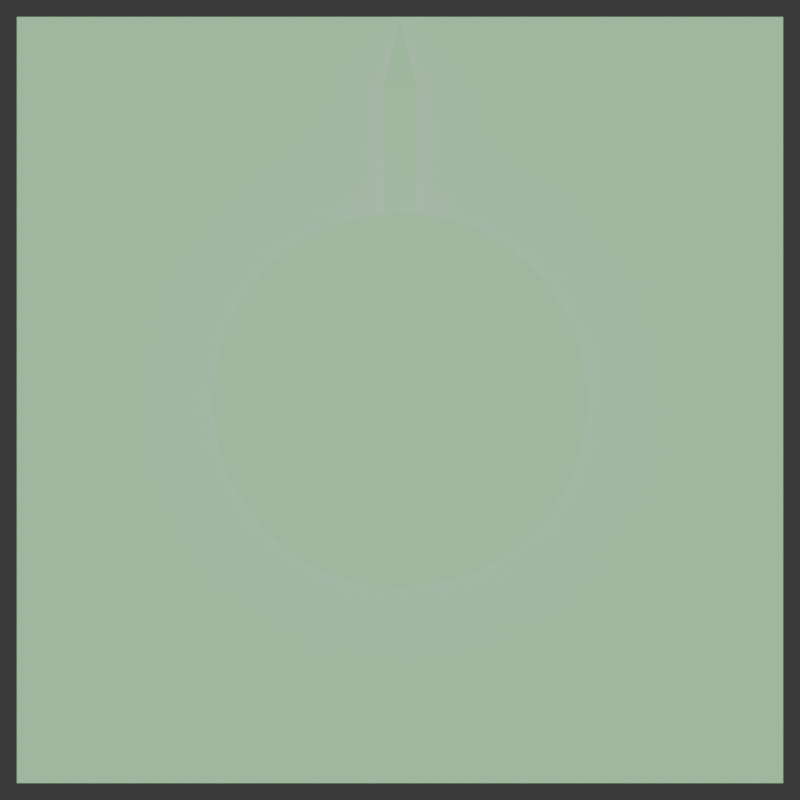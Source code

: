 # Source: Clock_0.blend  (saved by Blender 4.0.36; exported with 4.5.12 LTS)
import bpy
from mathutils import Matrix  # noqa: F401  (used for matrix-valued properties, if any)

bpy.ops.wm.read_factory_settings(use_empty=True)
scene = bpy.context.scene
scene.name = 'Scene'

# ---- collections
col_collection = bpy.data.collections.new('Collection'); scene.collection.children.link(col_collection)

# ---- images (referenced by path relative to the original .blend; pixels are not part of the script)
import os
ASSET_DIR = os.environ.get("B2B_ASSET_DIR", "")  # directory of the original .blend (textures are referenced by path, not embedded)
HERE = os.path.dirname(os.path.abspath(__file__))  # packed textures are extracted next to this script under _unpacked/

def load_image(name, relpath, width, height, colorspace="sRGB"):
    """Load a texture the original file referenced (path relative to the .blend, or extracted next to this script)."""
    p = next((c for c in (os.path.join(HERE, relpath), os.path.join(ASSET_DIR, relpath)) if relpath and os.path.exists(c)), "")
    if p:
        img = bpy.data.images.load(p, check_existing=True)
        img.name = name
    else:  # same state as the original file: an image datablock whose file is absent (Cycles renders it pink)
        img = bpy.data.images.new(name, width, height)
        img.source = "FILE"
        img.filepath = "//" + (relpath or name)
    img.colorspace_settings.name = colorspace
    return img
img_timedplatform_png = load_image('TimedPlatform.png', 'TimedPlatform.png', 1024, 1024, 'sRGB')

# ---- materials (node trees are filled in below, after node groups)
mat_material = bpy.data.materials.new('Material')
mat_material.alpha_threshold = 0.0
mat_material.roughness = 0.5
mat_material.line_color = (0.0, 0.0, 0.0, 1.0)

# ---- material node trees
mat_material.use_nodes = True; mat_material.node_tree.nodes.clear()
_N = mat_material.node_tree.nodes; _L = mat_material.node_tree.links
n0 = _N.new('ShaderNodeOutputMaterial'); n0.name = 'Material Output'; n0.location = (300, 300)
n1 = _N.new('ShaderNodeBsdfPrincipled'); n1.name = 'Principled BSDF'; n1.location = (10, 300)
n1.inputs[2].default_value = 1.0
n1.inputs[3].default_value = 1.45
n1.inputs[27].default_value = (0.0, 1.0, 0.0162, 1.0)
n1.inputs[28].default_value = 0.7
n2 = _N.new('ShaderNodeTexImage'); n2.name = 'Image Texture'; n2.location = (-455, 140)
n2.image = img_timedplatform_png
_L.new(n1.outputs[0], n0.inputs[0])
_L.new(n2.outputs[0], n1.inputs[0])
_L.new(n2.outputs[1], n1.inputs[4])
n0.is_active_output = True

# ---- world
world_world = bpy.data.worlds.new('World'); scene.world = world_world
world_world.use_nodes = True; world_world.node_tree.nodes.clear()
_N = world_world.node_tree.nodes; _L = world_world.node_tree.links
n0 = _N.new('ShaderNodeOutputWorld'); n0.name = 'World Output'; n0.location = (300, 300)
n1 = _N.new('ShaderNodeBackground'); n1.name = 'Background'; n1.location = (10, 300)
n1.inputs[0].default_value = (0.05088, 0.05088, 0.05088, 1.0)
_L.new(n1.outputs[0], n0.inputs[0])
n0.is_active_output = True
world_world.color = (0.05088, 0.05088, 0.05088)
world_world.use_sun_shadow = False
world_world.sun_shadow_jitter_overblur = 0.0

# ---- cameras
cam_camera_001 = bpy.data.cameras.new('Camera.001')

# ---- lights
light_sun = bpy.data.lights.new('Sun', 'SUN')
light_sun.transmission_factor = 0.0
light_sun.energy = 1.0

# ---- meshes
me_cube = bpy.data.meshes.new('Cube')
me_cube.from_pydata([(0.0, 10.0, 0.0), (-1.8, 4.346, 1.122), (0.6462, -1.0, 1.0), (0.6462, -1.0, -1.0), (-0.9176, 4.613, 1.122), (1.973e-08, 4.704, 1.122), (-0.6462, -1.0, 1.0), (-0.6462, -1.0, -1.0), (-0.6462, 1.0, -1.0), (0.6462, 1.0, 1.0), (-0.6462, 1.0, 1.0), (0.6462, 1.0, -1.0), (0.4118, 8.084, -0.5742), (-0.4118, 8.084, -0.5742), (0.4118, 8.084, 0.5742), (-0.4118, 8.084, 0.5742), (-0.4118, 2.916, 0.5742), (0.4118, 2.916, -0.5742), (-0.4118, 2.916, -0.5742), (0.4118, 2.916, 0.5742), (-2.613, 3.911, 1.122), (-3.326, 3.326, 1.122), (-3.911, 2.613, 1.122), (-4.346, 1.8, 1.122), (-4.613, 0.9176, 1.122), (-4.704, -3.157e-08, 1.122), (-4.613, -0.9176, 1.122), (-4.346, -1.8, 1.122), (-3.911, -2.613, 1.122), (-3.326, -3.326, 1.122), (-2.613, -3.911, 1.122), (-1.8, -4.346, 1.122), (-0.9176, -4.613, 1.122), (1.973e-08, -4.704, 1.122), (0.9176, -4.613, 1.122), (1.8, -4.346, 1.122), (2.613, -3.911, 1.122), (3.326, -3.326, 1.122), (3.911, -2.613, 1.122), (4.346, -1.8, 1.122), (4.613, -0.9176, 1.122), (4.704, -3.157e-08, 1.122), (4.613, 0.9176, 1.122), (4.346, 1.8, 1.122), (3.911, 2.613, 1.122), (3.326, 3.326, 1.122), (2.613, 3.911, 1.122), (1.8, 4.346, 1.122), (0.9176, 4.613, 1.122), (-10.0, -10.0, 0.0), (10.0, -10.0, 0.0), (-10.0, 10.0, 0.0), (10.0, 10.0, 0.0)], [], [(9, 10, 6, 2), (3, 2, 6, 7), (9, 11, 17, 19), (8, 11, 3, 7), (11, 9, 2, 3), (8, 10, 16, 18), (0, 15, 14), (7, 6, 10, 8), (0, 12, 13), (18, 16, 15, 13), (12, 14, 19, 17), (13, 12, 17, 18), (14, 15, 16, 19), (0, 14, 12), (10, 9, 19, 16), (11, 8, 18, 17), (0, 13, 15), (25, 24, 23, 22, 21, 20, 1, 4, 5, 48, 47, 46, 45, 44, 43, 42, 41, 40, 39, 38, 37, 36, 35, 34, 33, 32, 31, 30, 29, 28, 27, 26), (49, 50, 52, 51)])
_uv = me_cube.uv_layers.new(name='UVMap')
_uv.uv.foreach_set('vector', [0.001938, 0.9981, 0.001938, 0.9981, 0.001938, 0.9981, 0.001938, 0.9981, 0.001938, 0.9981, 0.001938, 0.9981, 0.001938, 0.9981, 0.001938, 0.9981, 0.001938, 0.9981, 0.001938, 0.9981, 0.001938, 0.9981, 0.001938, 0.9981, 0.001938, 0.9981, 0.001938, 0.9981, 0.001938, 0.9981, 0.001938, 0.9981, 0.001938, 0.9981, 0.001938, 0.9981, 0.001938, 0.9981, 0.001938, 0.9981, 0.001938, 0.9981, 0.001938, 0.9981, 0.001938, 0.9981, 0.001938, 0.9981, 0.001938, 0.9981, 0.001938, 0.9981, 0.001938, 0.9981, 0.001938, 0.9981, 0.001938, 0.9981, 0.001938, 0.9981, 0.001938, 0.9981, 0.001938, 0.9981, 0.001938, 0.9981, 0.001938, 0.9981, 0.001938, 0.9981, 0.001938, 0.9981, 0.001938, 0.9981, 0.001938, 0.9981, 0.001938, 0.9981, 0.001938, 0.9981, 0.001938, 0.9981, 0.001938, 0.9981, 0.001938, 0.9981, 0.001938, 0.9981, 0.001938, 0.9981, 0.001938, 0.9981, 0.001938, 0.9981, 0.001938, 0.9981, 0.001938, 0.9981, 0.001938, 0.9981, 0.001938, 0.9981, 0.001938, 0.9981, 0.001938, 0.9981, 0.001938, 0.9981, 0.001938, 0.9981, 0.001938, 0.9981, 0.001938, 0.9981, 0.001938, 0.9981, 0.001938, 0.9981, 0.001938, 0.9981, 0.001938, 0.9981, 0.001938, 0.9981, 0.001938, 0.9981, 0.001938, 0.9981, 0.005814, 0.9981, 0.005814, 0.9981, 0.005814, 0.9981, 0.005814, 0.9981, 0.005814, 0.9981, 0.005814, 0.9981, 0.005814, 0.9981, 0.005814, 0.9981, 0.005814, 0.9981, 0.005814, 0.9981, 0.005814, 0.9981, 0.005814, 0.9981, 0.005814, 0.9981, 0.005814, 0.9981, 0.005814, 0.9981, 0.005814, 0.9981, 0.005814, 0.9981, 0.005814, 0.9981, 0.005814, 0.9981, 0.005814, 0.9981, 0.005814, 0.9981, 0.005814, 0.9981, 0.005814, 0.9981, 0.005814, 0.9981, 0.005814, 0.9981, 0.005814, 0.9981, 0.005814, 0.9981, 0.005814, 0.9981, 0.005814, 0.9981, 0.005814, 0.9981, 0.005814, 0.9981, 0.005814, 0.9981, 0.007752, 0.0, 1.0, 0.0, 1.0, 0.9884, 0.007752, 0.9884])
me_cube.materials.append(mat_material)
me_cube.use_mirror_vertex_groups = False
me_cube.use_paint_bone_selection = False
me_cube.use_paint_mask = True
me_cube.update()
arm_armature = bpy.data.armatures.new('Armature')  # bones are not reproduced

# ---- objects
ob_clock = bpy.data.objects.new('Clock', me_cube)
ob_armature = bpy.data.objects.new('Armature', arm_armature)
ob_camera = bpy.data.objects.new('Camera', cam_camera_001)
ob_sun = bpy.data.objects.new('Sun', light_sun)

# ---- transforms, parenting, visibility, modifiers, constraints
ob_clock.parent = ob_armature
ob_clock.location = (0.0, 0.0, 0.0)
ob_clock.lock_rotations_4d = False
ob_clock.empty_display_type = 'ARROWS'
ob_clock.lineart.crease_threshold = 0.0
_vg = ob_clock.vertex_groups.new(name='Bone')
_vg.add([0, 2, 3, 6, 7, 8, 9, 10, 11, 12, 13, 14, 15, 16, 17, 18, 19], 1.0, 'REPLACE')
_m = ob_clock.modifiers.new('Armature', 'ARMATURE')
_m.object = ob_armature
ob_armature.location = (0.0, 0.0, 0.0)
ob_armature.show_in_front = True
ob_camera.location = (0.0, 0.0, 29.0)
ob_sun.location = (0.0, 0.0, 0.0)

# ---- collection membership
col_collection.objects.link(ob_clock)
col_collection.objects.link(ob_armature)
col_collection.objects.link(ob_camera)
col_collection.objects.link(ob_sun)

# ---- scene / render settings (as saved in the file)
scene.camera = ob_camera
scene.frame_start = 1; scene.frame_end = 80; scene.frame_set(12)
scene.render.engine = 'CYCLES'
scene.render.resolution_x = 256
scene.render.resolution_y = 256
scene.render.fps = 60
scene.render.filter_size = 0.0
scene.render.film_transparent = True
scene.cycles.sampling_pattern = 'TABULATED_SOBOL'
bpy.context.view_layer.update()
